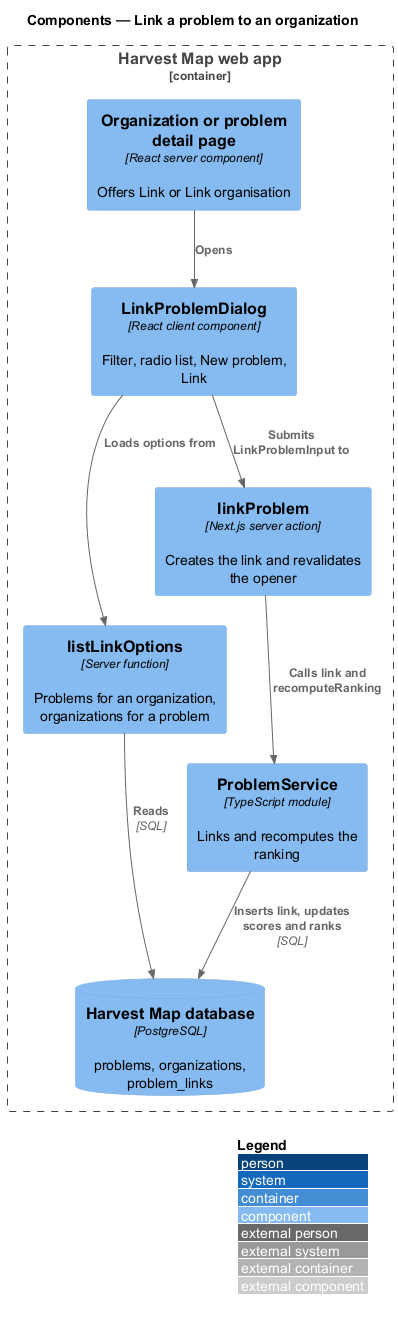

The diagram above was rendered by PlantUML. Its source (embedded in the PNG):
@startuml
!include <C4/C4_Component>
LAYOUT_WITH_LEGEND()
title Components — Link a problem to an organization

Container_Boundary(web, "Harvest Map web app") {
  Component(opener, "Organization or problem detail page", "React server component", "Offers Link or Link organisation")
  Component(dialog, "LinkProblemDialog", "React client component", "Filter, radio list, New problem, Link")
  Component(options, "listLinkOptions", "Server function", "Problems for an organization, organizations for a problem")
  Component(action, "linkProblem", "Next.js server action", "Creates the link and revalidates the opener")
  Component(service, "ProblemService", "TypeScript module", "Links and recomputes the ranking")
  ComponentDb(db, "Harvest Map database", "PostgreSQL", "problems, organizations, problem_links")
}
Rel(opener, dialog, "Opens")
Rel(dialog, options, "Loads options from")
Rel(dialog, action, "Submits LinkProblemInput to")
Rel(action, service, "Calls link and recomputeRanking")
Rel(options, db, "Reads", "SQL")
Rel(service, db, "Inserts link, updates scores and ranks", "SQL")
@enduml